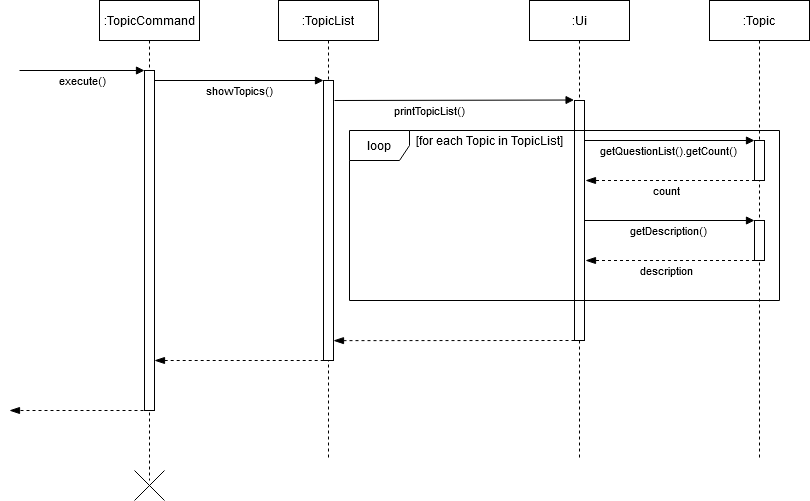

The diagram above was exported from draw.io. Its source (the exported page's mxGraphModel, read from the mxfile embedded in the PNG):
<mxGraphModel dx="782" dy="432" grid="1" gridSize="10" guides="1" tooltips="1" connect="1" arrows="1" fold="1" page="1" pageScale="1" pageWidth="850" pageHeight="1100" math="0" shadow="0">
  <root>
    <mxCell id="0" />
    <mxCell id="1" parent="0" />
    <mxCell id="3nuBFxr9cyL0pnOWT2aG-8" value="find()" style="verticalAlign=bottom;endArrow=block;entryX=0;entryY=0;shadow=0;strokeWidth=1;" parent="1" edge="1">
      <mxGeometry y="-20" relative="1" as="geometry">
        <mxPoint x="175" y="160.0000000000001" as="sourcePoint" />
        <mxPoint as="offset" />
      </mxGeometry>
    </mxCell>
    <mxCell id="XEurupOnCaTBfyoV6rM--5" value=":TopicCommand" style="shape=umlLifeline;perimeter=lifelinePerimeter;container=1;collapsible=0;recursiveResize=0;rounded=0;shadow=0;strokeWidth=1;" parent="1" vertex="1">
      <mxGeometry x="110" y="420" width="100" height="480" as="geometry" />
    </mxCell>
    <mxCell id="XEurupOnCaTBfyoV6rM--6" value="" style="points=[];perimeter=orthogonalPerimeter;rounded=0;shadow=0;strokeWidth=1;" parent="XEurupOnCaTBfyoV6rM--5" vertex="1">
      <mxGeometry x="45" y="70" width="10" height="340" as="geometry" />
    </mxCell>
    <mxCell id="XEurupOnCaTBfyoV6rM--8" value=":TopicList" style="shape=umlLifeline;perimeter=lifelinePerimeter;container=1;collapsible=0;recursiveResize=0;rounded=0;shadow=0;strokeWidth=1;" parent="1" vertex="1">
      <mxGeometry x="289" y="420" width="100" height="460" as="geometry" />
    </mxCell>
    <mxCell id="XEurupOnCaTBfyoV6rM--9" value="" style="points=[];perimeter=orthogonalPerimeter;rounded=0;shadow=0;strokeWidth=1;" parent="XEurupOnCaTBfyoV6rM--8" vertex="1">
      <mxGeometry x="45" y="80" width="10" height="280" as="geometry" />
    </mxCell>
    <mxCell id="XEurupOnCaTBfyoV6rM--12" value="showTopics()" style="verticalAlign=bottom;endArrow=block;entryX=0;entryY=0;shadow=0;strokeWidth=1;" parent="1" source="XEurupOnCaTBfyoV6rM--6" target="XEurupOnCaTBfyoV6rM--9" edge="1">
      <mxGeometry y="-20" relative="1" as="geometry">
        <mxPoint x="265" y="500" as="sourcePoint" />
        <mxPoint as="offset" />
      </mxGeometry>
    </mxCell>
    <mxCell id="XEurupOnCaTBfyoV6rM--13" value=":Ui" style="shape=umlLifeline;perimeter=lifelinePerimeter;container=1;collapsible=0;recursiveResize=0;rounded=0;shadow=0;strokeWidth=1;" parent="1" vertex="1">
      <mxGeometry x="540" y="420" width="100" height="460" as="geometry" />
    </mxCell>
    <mxCell id="XEurupOnCaTBfyoV6rM--14" value="" style="points=[];perimeter=orthogonalPerimeter;rounded=0;shadow=0;strokeWidth=1;" parent="XEurupOnCaTBfyoV6rM--13" vertex="1">
      <mxGeometry x="45" y="100" width="10" height="240" as="geometry" />
    </mxCell>
    <mxCell id="M9DYqhvaYH9FtSLbZDSm-2" value="" style="html=1;verticalAlign=bottom;endArrow=blockThin;dashed=1;endSize=8;entryX=0.47;entryY=0.922;entryDx=0;entryDy=0;entryPerimeter=0;endFill=1;" parent="1" edge="1">
      <mxGeometry x="0.0588" y="50" relative="1" as="geometry">
        <mxPoint x="591" y="760" as="sourcePoint" />
        <mxPoint x="344" y="760.1400000000001" as="targetPoint" />
        <mxPoint as="offset" />
      </mxGeometry>
    </mxCell>
    <mxCell id="XEurupOnCaTBfyoV6rM--10" value="printTopicList()" style="verticalAlign=bottom;endArrow=block;entryX=-0.042;entryY=-0.002;shadow=0;strokeWidth=1;entryDx=0;entryDy=0;entryPerimeter=0;" parent="1" target="XEurupOnCaTBfyoV6rM--14" edge="1">
      <mxGeometry x="-0.2073" y="-20" relative="1" as="geometry">
        <mxPoint x="345" y="520" as="sourcePoint" />
        <mxPoint x="471" y="521.1" as="targetPoint" />
        <mxPoint as="offset" />
      </mxGeometry>
    </mxCell>
    <mxCell id="M9DYqhvaYH9FtSLbZDSm-3" value="" style="html=1;verticalAlign=bottom;endArrow=blockThin;dashed=1;endSize=8;endFill=1;" parent="1" edge="1">
      <mxGeometry x="0.0588" y="50" relative="1" as="geometry">
        <mxPoint x="340.19" y="780" as="sourcePoint" />
        <mxPoint x="165.00034482758616" y="780" as="targetPoint" />
        <mxPoint as="offset" />
      </mxGeometry>
    </mxCell>
    <mxCell id="M9DYqhvaYH9FtSLbZDSm-4" value="" style="html=1;verticalAlign=bottom;endArrow=blockThin;dashed=1;endSize=8;endFill=1;" parent="1" edge="1">
      <mxGeometry x="0.0588" y="50" relative="1" as="geometry">
        <mxPoint x="160" y="830" as="sourcePoint" />
        <mxPoint x="20" y="830" as="targetPoint" />
        <mxPoint as="offset" />
      </mxGeometry>
    </mxCell>
    <mxCell id="M9DYqhvaYH9FtSLbZDSm-5" value=":Topic" style="shape=umlLifeline;perimeter=lifelinePerimeter;container=1;collapsible=0;recursiveResize=0;rounded=0;shadow=0;strokeWidth=1;" parent="1" vertex="1">
      <mxGeometry x="720" y="420" width="100" height="460" as="geometry" />
    </mxCell>
    <mxCell id="M9DYqhvaYH9FtSLbZDSm-6" value="" style="points=[];perimeter=orthogonalPerimeter;rounded=0;shadow=0;strokeWidth=1;" parent="M9DYqhvaYH9FtSLbZDSm-5" vertex="1">
      <mxGeometry x="45" y="140" width="10" height="40" as="geometry" />
    </mxCell>
    <mxCell id="M9DYqhvaYH9FtSLbZDSm-15" value="" style="points=[];perimeter=orthogonalPerimeter;rounded=0;shadow=0;strokeWidth=1;" parent="M9DYqhvaYH9FtSLbZDSm-5" vertex="1">
      <mxGeometry x="45" y="220" width="10" height="40" as="geometry" />
    </mxCell>
    <mxCell id="M9DYqhvaYH9FtSLbZDSm-7" value="getQuestionList().getCount()" style="verticalAlign=bottom;endArrow=block;shadow=0;strokeWidth=1;" parent="1" edge="1">
      <mxGeometry y="-20" relative="1" as="geometry">
        <mxPoint x="594.8103448275863" y="560" as="sourcePoint" />
        <mxPoint x="765" y="560" as="targetPoint" />
        <mxPoint as="offset" />
      </mxGeometry>
    </mxCell>
    <mxCell id="M9DYqhvaYH9FtSLbZDSm-12" value="count" style="html=1;verticalAlign=bottom;endArrow=blockThin;dashed=1;endSize=8;endFill=1;" parent="1" edge="1">
      <mxGeometry x="0.056" y="20" relative="1" as="geometry">
        <mxPoint x="765.5" y="600" as="sourcePoint" />
        <mxPoint x="596" y="600" as="targetPoint" />
        <mxPoint as="offset" />
      </mxGeometry>
    </mxCell>
    <mxCell id="M9DYqhvaYH9FtSLbZDSm-13" value="getDescription()" style="verticalAlign=bottom;endArrow=block;shadow=0;strokeWidth=1;" parent="1" edge="1">
      <mxGeometry y="-20" relative="1" as="geometry">
        <mxPoint x="594.8103448275863" y="640" as="sourcePoint" />
        <mxPoint x="765" y="640" as="targetPoint" />
        <mxPoint as="offset" />
      </mxGeometry>
    </mxCell>
    <mxCell id="M9DYqhvaYH9FtSLbZDSm-14" value="description" style="html=1;verticalAlign=bottom;endArrow=blockThin;dashed=1;endSize=8;endFill=1;" parent="1" edge="1">
      <mxGeometry x="0.056" y="20" relative="1" as="geometry">
        <mxPoint x="765.5" y="680" as="sourcePoint" />
        <mxPoint x="596" y="680" as="targetPoint" />
        <mxPoint as="offset" />
      </mxGeometry>
    </mxCell>
    <mxCell id="M9DYqhvaYH9FtSLbZDSm-17" value="loop" style="shape=umlFrame;whiteSpace=wrap;html=1;" parent="1" vertex="1">
      <mxGeometry x="360" y="550" width="430" height="170" as="geometry" />
    </mxCell>
    <mxCell id="M9DYqhvaYH9FtSLbZDSm-19" value="[for each Topic in TopicList]" style="text;html=1;align=center;verticalAlign=middle;resizable=0;points=[];autosize=1;" parent="1" vertex="1">
      <mxGeometry x="420" y="550" width="160" height="20" as="geometry" />
    </mxCell>
    <mxCell id="I7TY6YV56bqKv3z-Kevb-1" value="" style="shape=umlDestroy;" vertex="1" parent="1">
      <mxGeometry x="145" y="890" width="30" height="30" as="geometry" />
    </mxCell>
    <mxCell id="I7TY6YV56bqKv3z-Kevb-3" value="execute()" style="verticalAlign=bottom;endArrow=block;entryX=0;entryY=0;shadow=0;strokeWidth=1;" edge="1" parent="1">
      <mxGeometry y="-20" relative="1" as="geometry">
        <mxPoint x="30" y="490" as="sourcePoint" />
        <mxPoint as="offset" />
        <mxPoint x="155" y="490" as="targetPoint" />
      </mxGeometry>
    </mxCell>
  </root>
</mxGraphModel>